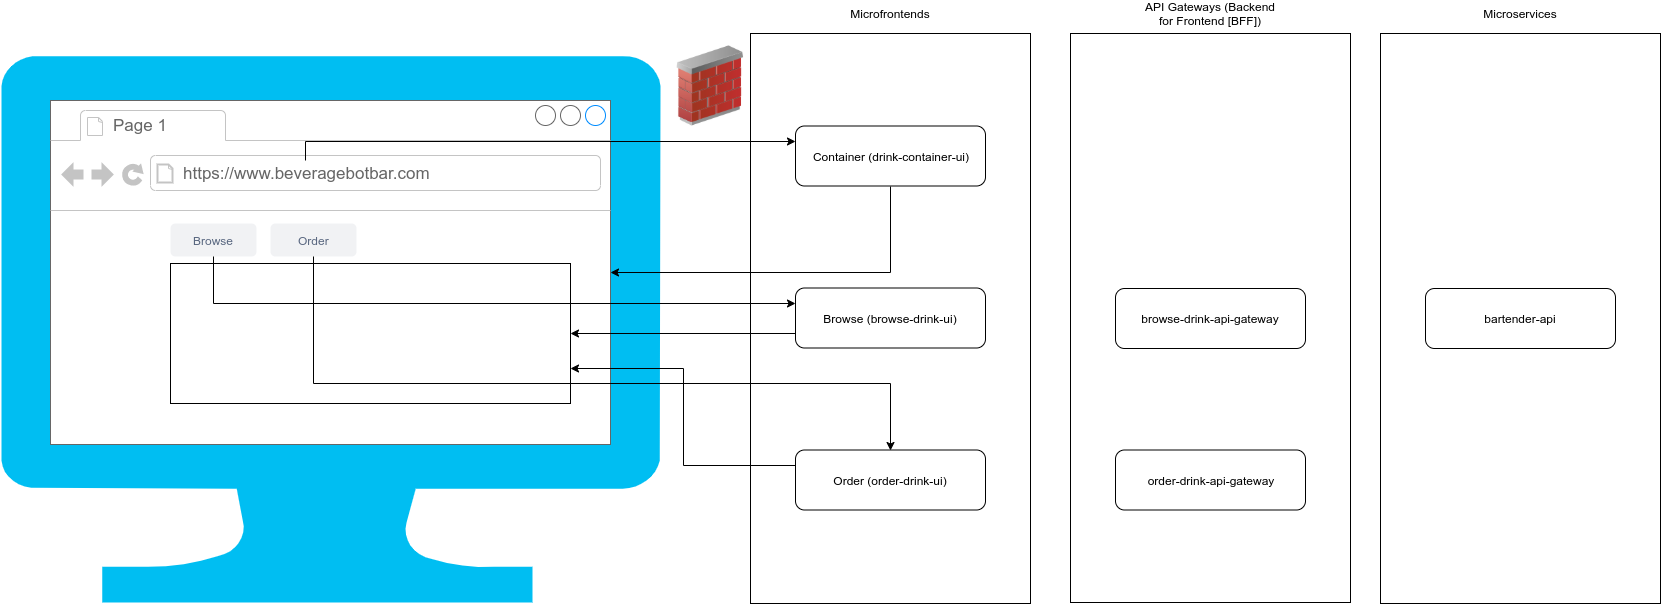

The diagram above was exported from draw.io. Its source (the exported page's mxGraphModel, read from the mxfile embedded in the PNG):
<mxGraphModel dx="2708" dy="1171" grid="1" gridSize="10" guides="1" tooltips="1" connect="1" arrows="1" fold="1" page="1" pageScale="1" pageWidth="850" pageHeight="1100" math="0" shadow="0">
  <root>
    <mxCell id="0" />
    <mxCell id="1" parent="0" />
    <mxCell id="LHIeGZGg_YHj29VP-wb3-13" value="" style="verticalLabelPosition=bottom;html=1;verticalAlign=top;align=center;strokeColor=none;fillColor=#00BEF2;shape=mxgraph.azure.computer;pointerEvents=1;shadow=0;" vertex="1" parent="1">
      <mxGeometry x="-690" y="72" width="660" height="547" as="geometry" />
    </mxCell>
    <mxCell id="LHIeGZGg_YHj29VP-wb3-23" value="" style="strokeWidth=1;shadow=0;dashed=0;align=center;html=1;shape=mxgraph.mockup.containers.browserWindow;rSize=0;fillColor=#ffffff;strokeColor=#666666;strokeColor2=#008cff;strokeColor3=#c4c4c4;mainText=,;recursiveResize=0;" vertex="1" parent="1">
      <mxGeometry x="-640" y="117" width="560" height="344" as="geometry" />
    </mxCell>
    <mxCell id="LHIeGZGg_YHj29VP-wb3-24" value="Page 1" style="strokeWidth=1;shadow=0;dashed=0;align=center;html=1;shape=mxgraph.mockup.containers.anchor;fontSize=17;fontColor=#666666;align=left;" vertex="1" parent="LHIeGZGg_YHj29VP-wb3-23">
      <mxGeometry x="60" y="12" width="110" height="26" as="geometry" />
    </mxCell>
    <mxCell id="LHIeGZGg_YHj29VP-wb3-25" value="https://www.beveragebotbar.com" style="strokeWidth=1;shadow=0;dashed=0;align=center;html=1;shape=mxgraph.mockup.containers.anchor;rSize=0;fontSize=17;fontColor=#666666;align=left;" vertex="1" parent="LHIeGZGg_YHj29VP-wb3-23">
      <mxGeometry x="130" y="60" width="250" height="26" as="geometry" />
    </mxCell>
    <mxCell id="LHIeGZGg_YHj29VP-wb3-27" value="Browse" style="rounded=1;fillColor=#F1F2F4;strokeColor=none;html=1;fontColor=#596780;align=center;verticalAlign=middle;fontStyle=0;fontSize=12;shadow=0;" vertex="1" parent="LHIeGZGg_YHj29VP-wb3-23">
      <mxGeometry x="120" y="123" width="86" height="33" as="geometry" />
    </mxCell>
    <mxCell id="LHIeGZGg_YHj29VP-wb3-32" value="Order" style="rounded=1;fillColor=#F1F2F4;strokeColor=none;html=1;fontColor=#596780;align=center;verticalAlign=middle;fontStyle=0;fontSize=12;shadow=0;" vertex="1" parent="LHIeGZGg_YHj29VP-wb3-23">
      <mxGeometry x="220" y="123" width="86" height="33" as="geometry" />
    </mxCell>
    <mxCell id="LHIeGZGg_YHj29VP-wb3-1" value="" style="rounded=0;whiteSpace=wrap;html=1;shadow=0;fillColor=none;" vertex="1" parent="1">
      <mxGeometry x="60" y="50" width="280" height="570" as="geometry" />
    </mxCell>
    <mxCell id="LHIeGZGg_YHj29VP-wb3-2" value="Microfrontends" style="text;html=1;strokeColor=none;fillColor=none;align=center;verticalAlign=middle;whiteSpace=wrap;rounded=0;shadow=0;" vertex="1" parent="1">
      <mxGeometry x="130" y="20" width="140" height="20" as="geometry" />
    </mxCell>
    <mxCell id="LHIeGZGg_YHj29VP-wb3-34" style="edgeStyle=orthogonalEdgeStyle;rounded=0;orthogonalLoop=1;jettySize=auto;html=1;exitX=0.5;exitY=1;exitDx=0;exitDy=0;" edge="1" parent="1" source="LHIeGZGg_YHj29VP-wb3-3" target="LHIeGZGg_YHj29VP-wb3-23">
      <mxGeometry relative="1" as="geometry" />
    </mxCell>
    <mxCell id="LHIeGZGg_YHj29VP-wb3-3" value="Container (drink-container-ui)" style="rounded=1;whiteSpace=wrap;html=1;shadow=0;fillColor=none;" vertex="1" parent="1">
      <mxGeometry x="105" y="142.5" width="190" height="60" as="geometry" />
    </mxCell>
    <mxCell id="LHIeGZGg_YHj29VP-wb3-40" style="edgeStyle=orthogonalEdgeStyle;rounded=0;orthogonalLoop=1;jettySize=auto;html=1;exitX=0;exitY=0.75;exitDx=0;exitDy=0;" edge="1" parent="1" source="LHIeGZGg_YHj29VP-wb3-4" target="LHIeGZGg_YHj29VP-wb3-17">
      <mxGeometry relative="1" as="geometry" />
    </mxCell>
    <mxCell id="LHIeGZGg_YHj29VP-wb3-4" value="Browse (browse-drink-ui)" style="rounded=1;whiteSpace=wrap;html=1;shadow=0;fillColor=none;" vertex="1" parent="1">
      <mxGeometry x="105" y="304.5" width="190" height="60" as="geometry" />
    </mxCell>
    <mxCell id="LHIeGZGg_YHj29VP-wb3-42" style="edgeStyle=orthogonalEdgeStyle;rounded=0;orthogonalLoop=1;jettySize=auto;html=1;exitX=0;exitY=0.25;exitDx=0;exitDy=0;entryX=1;entryY=0.75;entryDx=0;entryDy=0;" edge="1" parent="1" source="LHIeGZGg_YHj29VP-wb3-5" target="LHIeGZGg_YHj29VP-wb3-17">
      <mxGeometry relative="1" as="geometry" />
    </mxCell>
    <mxCell id="LHIeGZGg_YHj29VP-wb3-5" value="Order (order-drink-ui)" style="rounded=1;whiteSpace=wrap;html=1;shadow=0;fillColor=none;" vertex="1" parent="1">
      <mxGeometry x="105" y="466.5" width="190" height="60" as="geometry" />
    </mxCell>
    <mxCell id="LHIeGZGg_YHj29VP-wb3-6" value="" style="rounded=0;whiteSpace=wrap;html=1;shadow=0;fillColor=none;" vertex="1" parent="1">
      <mxGeometry x="380" y="50" width="280" height="569" as="geometry" />
    </mxCell>
    <mxCell id="LHIeGZGg_YHj29VP-wb3-7" value="API Gateways (Backend for Frontend [BFF])" style="text;html=1;strokeColor=none;fillColor=none;align=center;verticalAlign=middle;whiteSpace=wrap;rounded=0;shadow=0;" vertex="1" parent="1">
      <mxGeometry x="450" y="20" width="140" height="20" as="geometry" />
    </mxCell>
    <mxCell id="LHIeGZGg_YHj29VP-wb3-8" value="" style="rounded=0;whiteSpace=wrap;html=1;shadow=0;fillColor=none;" vertex="1" parent="1">
      <mxGeometry x="690" y="50" width="280" height="570" as="geometry" />
    </mxCell>
    <mxCell id="LHIeGZGg_YHj29VP-wb3-9" value="Microservices" style="text;html=1;strokeColor=none;fillColor=none;align=center;verticalAlign=middle;whiteSpace=wrap;rounded=0;shadow=0;" vertex="1" parent="1">
      <mxGeometry x="760" y="20" width="140" height="20" as="geometry" />
    </mxCell>
    <mxCell id="LHIeGZGg_YHj29VP-wb3-10" value="bartender-api" style="rounded=1;whiteSpace=wrap;html=1;shadow=0;fillColor=none;" vertex="1" parent="1">
      <mxGeometry x="735" y="305" width="190" height="60" as="geometry" />
    </mxCell>
    <mxCell id="LHIeGZGg_YHj29VP-wb3-11" value="browse-drink-api-gateway" style="rounded=1;whiteSpace=wrap;html=1;shadow=0;fillColor=none;" vertex="1" parent="1">
      <mxGeometry x="425" y="305" width="190" height="60" as="geometry" />
    </mxCell>
    <mxCell id="LHIeGZGg_YHj29VP-wb3-12" value="order-drink-api-gateway" style="rounded=1;whiteSpace=wrap;html=1;shadow=0;fillColor=none;" vertex="1" parent="1">
      <mxGeometry x="425" y="466.5" width="190" height="60" as="geometry" />
    </mxCell>
    <mxCell id="LHIeGZGg_YHj29VP-wb3-17" value="" style="rounded=0;whiteSpace=wrap;html=1;shadow=0;fillColor=none;" vertex="1" parent="1">
      <mxGeometry x="-520" y="280" width="400" height="140" as="geometry" />
    </mxCell>
    <mxCell id="LHIeGZGg_YHj29VP-wb3-33" style="edgeStyle=orthogonalEdgeStyle;rounded=0;orthogonalLoop=1;jettySize=auto;html=1;entryX=0;entryY=0.25;entryDx=0;entryDy=0;" edge="1" parent="1" source="LHIeGZGg_YHj29VP-wb3-25" target="LHIeGZGg_YHj29VP-wb3-3">
      <mxGeometry relative="1" as="geometry">
        <Array as="points">
          <mxPoint x="-385" y="158" />
        </Array>
      </mxGeometry>
    </mxCell>
    <mxCell id="LHIeGZGg_YHj29VP-wb3-39" style="edgeStyle=orthogonalEdgeStyle;rounded=0;orthogonalLoop=1;jettySize=auto;html=1;exitX=0.5;exitY=1;exitDx=0;exitDy=0;entryX=0;entryY=0.25;entryDx=0;entryDy=0;" edge="1" parent="1" source="LHIeGZGg_YHj29VP-wb3-27" target="LHIeGZGg_YHj29VP-wb3-4">
      <mxGeometry relative="1" as="geometry" />
    </mxCell>
    <mxCell id="LHIeGZGg_YHj29VP-wb3-41" style="edgeStyle=orthogonalEdgeStyle;rounded=0;orthogonalLoop=1;jettySize=auto;html=1;exitX=0.5;exitY=1;exitDx=0;exitDy=0;entryX=0.5;entryY=0;entryDx=0;entryDy=0;" edge="1" parent="1" source="LHIeGZGg_YHj29VP-wb3-32" target="LHIeGZGg_YHj29VP-wb3-5">
      <mxGeometry relative="1" as="geometry">
        <Array as="points">
          <mxPoint x="-377" y="400" />
          <mxPoint x="200" y="400" />
        </Array>
      </mxGeometry>
    </mxCell>
    <mxCell id="LHIeGZGg_YHj29VP-wb3-43" value="" style="image;html=1;labelBackgroundColor=#ffffff;image=img/lib/clip_art/networking/Firewall_02_128x128.png;shadow=0;fillColor=none;" vertex="1" parent="1">
      <mxGeometry x="-20" y="62.5" width="80" height="80" as="geometry" />
    </mxCell>
  </root>
</mxGraphModel>